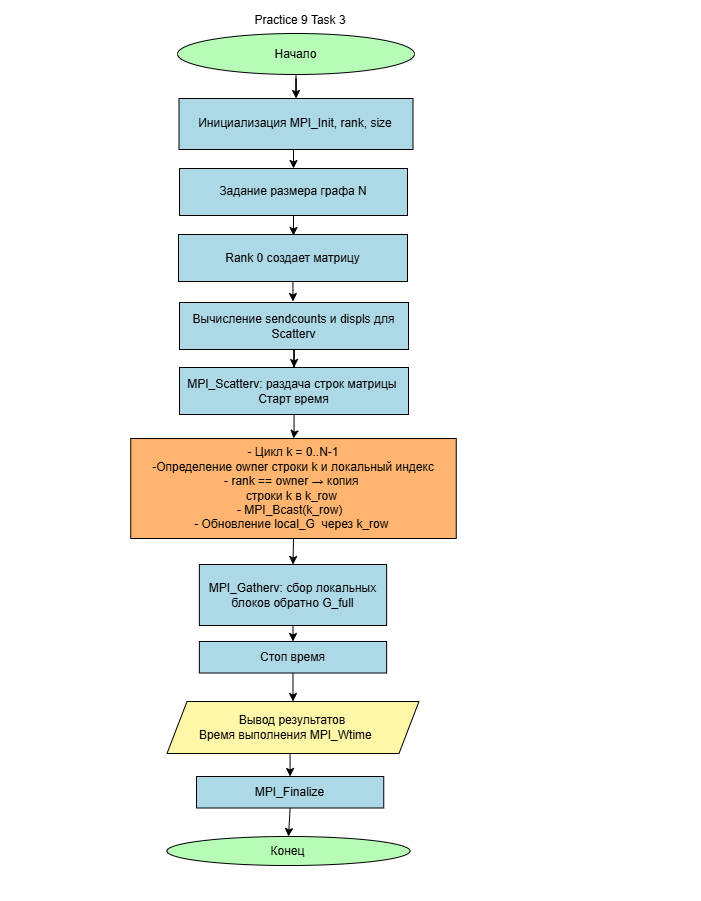

The diagram above was exported from draw.io. Its source (the exported page's mxGraphModel, read from the mxfile embedded in the PNG):
<mxGraphModel dx="1813" dy="867" grid="0" gridSize="10" guides="1" tooltips="1" connect="1" arrows="1" fold="1" page="1" pageScale="1" pageWidth="700" pageHeight="900" background="light-dark(#000000,#FFFFFF)" math="0" shadow="0">
  <root>
    <mxCell id="0" />
    <mxCell id="1" parent="0" />
    <mxCell id="doy44mVqO59pjQrLM7yg-3" edge="1" parent="1" source="doy44mVqO59pjQrLM7yg-1" style="edgeStyle=orthogonalEdgeStyle;rounded=0;orthogonalLoop=1;jettySize=auto;html=1;strokeColor=light-dark(#000000,#000000);" target="doy44mVqO59pjQrLM7yg-2" value="">
      <mxGeometry relative="1" as="geometry" />
    </mxCell>
    <mxCell id="doy44mVqO59pjQrLM7yg-1" parent="1" style="ellipse;html=1;labelBackgroundColor=none;fillColor=light-dark(#FFFFFF,#B6FCB6);fontColor=light-dark(#000000,#000000);strokeColor=light-dark(#000000,#000000);" value="Начало" vertex="1">
      <mxGeometry height="41" width="237" x="177" y="33" as="geometry" />
    </mxCell>
    <mxCell id="sG9KfqrCHrTUrnErksR7-41" edge="1" parent="1" source="doy44mVqO59pjQrLM7yg-2" style="edgeStyle=orthogonalEdgeStyle;rounded=0;orthogonalLoop=1;jettySize=auto;html=1;exitX=0.5;exitY=1;exitDx=0;exitDy=0;entryX=0.5;entryY=0;entryDx=0;entryDy=0;strokeColor=light-dark(#000000,#000000);" target="sG9KfqrCHrTUrnErksR7-2">
      <mxGeometry relative="1" as="geometry" />
    </mxCell>
    <mxCell id="doy44mVqO59pjQrLM7yg-2" parent="1" style="whiteSpace=wrap;html=1;fontColor=light-dark(#000000,#000000);fillColor=light-dark(#FFFFFF,#ADD8E6);strokeColor=light-dark(#000000,#000000);" value="&lt;div&gt;Инициализация MPI_Init, rank, size&lt;/div&gt;" vertex="1">
      <mxGeometry height="51" width="234" x="178.5" y="98" as="geometry" />
    </mxCell>
    <mxCell id="coULOOPrYOhBQE1Ny3B1-61" parent="1" style="ellipse;whiteSpace=wrap;html=1;fillColor=light-dark(#FFFFFF,#B6FCB6);fontColor=light-dark(#000000,#000000);strokeColor=light-dark(#000000,#000000);" value="Конец" vertex="1">
      <mxGeometry height="29" width="243" x="166.49" y="836" as="geometry" />
    </mxCell>
    <mxCell id="coULOOPrYOhBQE1Ny3B1-65" parent="1" style="text;html=1;whiteSpace=wrap;strokeColor=none;fillColor=none;align=center;verticalAlign=middle;rounded=0;fontColor=light-dark(#000000,#000000);" value="Practice 9 Task 3" vertex="1">
      <mxGeometry height="30" width="214" x="193" y="5" as="geometry" />
    </mxCell>
    <mxCell id="sG9KfqrCHrTUrnErksR7-71" edge="1" parent="1" source="H-YSsGn8ZeCYWvAc8pk7-5" style="edgeStyle=orthogonalEdgeStyle;rounded=0;orthogonalLoop=1;jettySize=auto;html=1;exitX=0.5;exitY=1;exitDx=0;exitDy=0;entryX=0.5;entryY=0;entryDx=0;entryDy=0;strokeColor=light-dark(#000000,#000000);" target="sG9KfqrCHrTUrnErksR7-68">
      <mxGeometry relative="1" as="geometry" />
    </mxCell>
    <mxCell id="H-YSsGn8ZeCYWvAc8pk7-5" parent="1" style="shape=parallelogram;perimeter=parallelogramPerimeter;whiteSpace=wrap;html=1;fixedSize=1;fillColor=light-dark(#FFFFFF,#FFF7A8);strokeColor=light-dark(#000000,#000000);fontColor=light-dark(#000000,#000000);" value="Вывод результатов&lt;div&gt;Время выполнения MPI_Wtime&lt;span style=&quot;background-color: transparent;&quot;&gt;&amp;nbsp; &amp;nbsp;&lt;/span&gt;&lt;span style=&quot;background-color: transparent;&quot;&gt;&amp;nbsp;&lt;/span&gt;&lt;/div&gt;" vertex="1">
      <mxGeometry height="52" width="252" x="166.49" y="701" as="geometry" />
    </mxCell>
    <mxCell id="H-YSsGn8ZeCYWvAc8pk7-32" edge="1" parent="1" style="edgeStyle=orthogonalEdgeStyle;rounded=0;orthogonalLoop=1;jettySize=auto;html=1;" value="">
      <mxGeometry relative="1" as="geometry">
        <mxPoint x="303" y="334.03703703703695" as="sourcePoint" />
        <mxPoint x="334" y="336.03703703703707" as="targetPoint" />
      </mxGeometry>
    </mxCell>
    <mxCell id="sG9KfqrCHrTUrnErksR7-66" edge="1" parent="1" source="H-YSsGn8ZeCYWvAc8pk7-23" style="edgeStyle=orthogonalEdgeStyle;rounded=0;orthogonalLoop=1;jettySize=auto;html=1;exitX=0.5;exitY=1;exitDx=0;exitDy=0;entryX=0.5;entryY=0;entryDx=0;entryDy=0;strokeColor=light-dark(#000000,#000000);" target="sG9KfqrCHrTUrnErksR7-64">
      <mxGeometry relative="1" as="geometry" />
    </mxCell>
    <mxCell id="H-YSsGn8ZeCYWvAc8pk7-23" parent="1" style="whiteSpace=wrap;html=1;fontColor=light-dark(#000000,#000000);fillColor=light-dark(#FFFFFF,#FFB570);strokeColor=light-dark(#000000,#000000);" value="&lt;div&gt;- Цикл k = 0..N-1&lt;/div&gt;&lt;div&gt;-Определение owner строки k и локальный индекс&lt;/div&gt;&lt;div&gt;-&amp;nbsp;rank == owner → копия&amp;nbsp;&lt;/div&gt;&lt;div&gt;строки k в k_row&amp;nbsp;&lt;/div&gt;&lt;div&gt;-&amp;nbsp;MPI_Bcast(k_row)&amp;nbsp;&amp;nbsp;&lt;/div&gt;&lt;div&gt;- Обновление local_G&amp;nbsp;&amp;nbsp;через k_row&amp;nbsp;&lt;/div&gt;" vertex="1">
      <mxGeometry height="100" width="325.5" x="130.25" y="438" as="geometry" />
    </mxCell>
    <mxCell id="sG9KfqrCHrTUrnErksR7-42" edge="1" parent="1" source="sG9KfqrCHrTUrnErksR7-2" style="edgeStyle=orthogonalEdgeStyle;rounded=0;orthogonalLoop=1;jettySize=auto;html=1;" value="">
      <mxGeometry relative="1" as="geometry">
        <mxPoint x="495.55555555555543" y="138.5" as="targetPoint" />
      </mxGeometry>
    </mxCell>
    <mxCell id="sG9KfqrCHrTUrnErksR7-58" edge="1" parent="1" source="sG9KfqrCHrTUrnErksR7-2" style="edgeStyle=orthogonalEdgeStyle;rounded=0;orthogonalLoop=1;jettySize=auto;html=1;strokeColor=light-dark(#000000,#000000);" target="sG9KfqrCHrTUrnErksR7-43" value="">
      <mxGeometry relative="1" as="geometry" />
    </mxCell>
    <mxCell id="sG9KfqrCHrTUrnErksR7-2" parent="1" style="whiteSpace=wrap;html=1;fillColor=light-dark(#FFFFFF,#ADD8E6);strokeColor=light-dark(#000000,#000000);fontColor=light-dark(#000000,#000000);" value="Задание размера графа N" vertex="1">
      <mxGeometry height="47" width="228" x="179" y="168" as="geometry" />
    </mxCell>
    <mxCell id="sG9KfqrCHrTUrnErksR7-37" edge="1" parent="1" style="edgeStyle=orthogonalEdgeStyle;rounded=0;orthogonalLoop=1;jettySize=auto;html=1;exitX=0.5;exitY=1;exitDx=0;exitDy=0;">
      <mxGeometry relative="1" as="geometry">
        <mxPoint x="379.5" y="344.5" as="sourcePoint" />
        <mxPoint x="379.5" y="344.5" as="targetPoint" />
      </mxGeometry>
    </mxCell>
    <mxCell id="sG9KfqrCHrTUrnErksR7-60" edge="1" parent="1" source="sG9KfqrCHrTUrnErksR7-43" style="edgeStyle=orthogonalEdgeStyle;rounded=0;orthogonalLoop=1;jettySize=auto;html=1;strokeColor=light-dark(#000000,#000000);" target="sG9KfqrCHrTUrnErksR7-59" value="">
      <mxGeometry relative="1" as="geometry" />
    </mxCell>
    <mxCell id="sG9KfqrCHrTUrnErksR7-43" parent="1" style="whiteSpace=wrap;html=1;fillColor=light-dark(#FFFFFF,#ADD8E6);strokeColor=light-dark(#000000,#000000);fontColor=light-dark(#000000,#000000);" value="Rank 0 создает матрицу" vertex="1">
      <mxGeometry height="47" width="229" x="178" y="234" as="geometry" />
    </mxCell>
    <mxCell id="sG9KfqrCHrTUrnErksR7-62" edge="1" parent="1" source="sG9KfqrCHrTUrnErksR7-59" style="edgeStyle=orthogonalEdgeStyle;rounded=0;orthogonalLoop=1;jettySize=auto;html=1;strokeColor=light-dark(#000000,#000000);" target="sG9KfqrCHrTUrnErksR7-61" value="">
      <mxGeometry relative="1" as="geometry" />
    </mxCell>
    <mxCell id="sG9KfqrCHrTUrnErksR7-59" parent="1" style="whiteSpace=wrap;html=1;fillColor=light-dark(#FFFFFF,#ADD8E6);strokeColor=light-dark(#000000,#000000);fontColor=light-dark(#000000,#000000);" value="Вычисление sendcounts и displs для Scatterv" vertex="1">
      <mxGeometry height="47" width="229" x="179" y="302" as="geometry" />
    </mxCell>
    <mxCell id="sG9KfqrCHrTUrnErksR7-63" edge="1" parent="1" source="sG9KfqrCHrTUrnErksR7-61" style="edgeStyle=orthogonalEdgeStyle;rounded=0;orthogonalLoop=1;jettySize=auto;html=1;strokeColor=light-dark(#000000,#000000);" target="H-YSsGn8ZeCYWvAc8pk7-23" value="">
      <mxGeometry relative="1" as="geometry" />
    </mxCell>
    <mxCell id="sG9KfqrCHrTUrnErksR7-61" parent="1" style="whiteSpace=wrap;html=1;fillColor=light-dark(#FFFFFF,#ADD8E6);strokeColor=light-dark(#000000,#000000);fontColor=light-dark(#000000,#000000);" value="MPI_Scatterv: раздача строк матрицы&amp;nbsp;&lt;div&gt;Старт время&lt;/div&gt;" vertex="1">
      <mxGeometry height="47" width="229" x="179" y="367" as="geometry" />
    </mxCell>
    <mxCell id="sG9KfqrCHrTUrnErksR7-69" edge="1" parent="1" source="sG9KfqrCHrTUrnErksR7-64" style="edgeStyle=orthogonalEdgeStyle;rounded=0;orthogonalLoop=1;jettySize=auto;html=1;exitX=0.5;exitY=1;exitDx=0;exitDy=0;entryX=0.5;entryY=0;entryDx=0;entryDy=0;strokeColor=light-dark(#000000,#000000);" target="sG9KfqrCHrTUrnErksR7-67">
      <mxGeometry relative="1" as="geometry" />
    </mxCell>
    <mxCell id="sG9KfqrCHrTUrnErksR7-64" parent="1" style="whiteSpace=wrap;html=1;fontColor=light-dark(#000000,#000000);fillColor=light-dark(#FFFFFF,#ADD8E6);strokeColor=light-dark(#000000,#000000);" value="MPI_Gatherv: сбор локальных блоков обратно G_full" vertex="1">
      <mxGeometry height="61" width="187.25" x="198.87" y="564" as="geometry" />
    </mxCell>
    <mxCell id="sG9KfqrCHrTUrnErksR7-70" edge="1" parent="1" source="sG9KfqrCHrTUrnErksR7-67" style="edgeStyle=orthogonalEdgeStyle;rounded=0;orthogonalLoop=1;jettySize=auto;html=1;exitX=0.5;exitY=1;exitDx=0;exitDy=0;entryX=0.5;entryY=0;entryDx=0;entryDy=0;strokeColor=light-dark(#000000,#000000);" target="H-YSsGn8ZeCYWvAc8pk7-5">
      <mxGeometry relative="1" as="geometry" />
    </mxCell>
    <mxCell id="sG9KfqrCHrTUrnErksR7-67" parent="1" style="whiteSpace=wrap;html=1;fontColor=light-dark(#000000,#000000);fillColor=light-dark(#FFFFFF,#ADD8E6);strokeColor=light-dark(#000000,#000000);" value="Стоп время" vertex="1">
      <mxGeometry height="31.5" width="187.25" x="198.87" y="641" as="geometry" />
    </mxCell>
    <mxCell id="sG9KfqrCHrTUrnErksR7-73" edge="1" parent="1" source="sG9KfqrCHrTUrnErksR7-68" style="edgeStyle=orthogonalEdgeStyle;rounded=0;orthogonalLoop=1;jettySize=auto;html=1;exitX=0.5;exitY=1;exitDx=0;exitDy=0;entryX=0.5;entryY=0;entryDx=0;entryDy=0;strokeColor=light-dark(#000000,#000000);" target="coULOOPrYOhBQE1Ny3B1-61">
      <mxGeometry relative="1" as="geometry" />
    </mxCell>
    <mxCell id="sG9KfqrCHrTUrnErksR7-68" parent="1" style="whiteSpace=wrap;html=1;fontColor=light-dark(#000000,#000000);fillColor=light-dark(#FFFFFF,#ADD8E6);strokeColor=light-dark(#000000,#000000);" value="MPI_Finalize" vertex="1">
      <mxGeometry height="31.5" width="187.25" x="196" y="776" as="geometry" />
    </mxCell>
  </root>
</mxGraphModel>